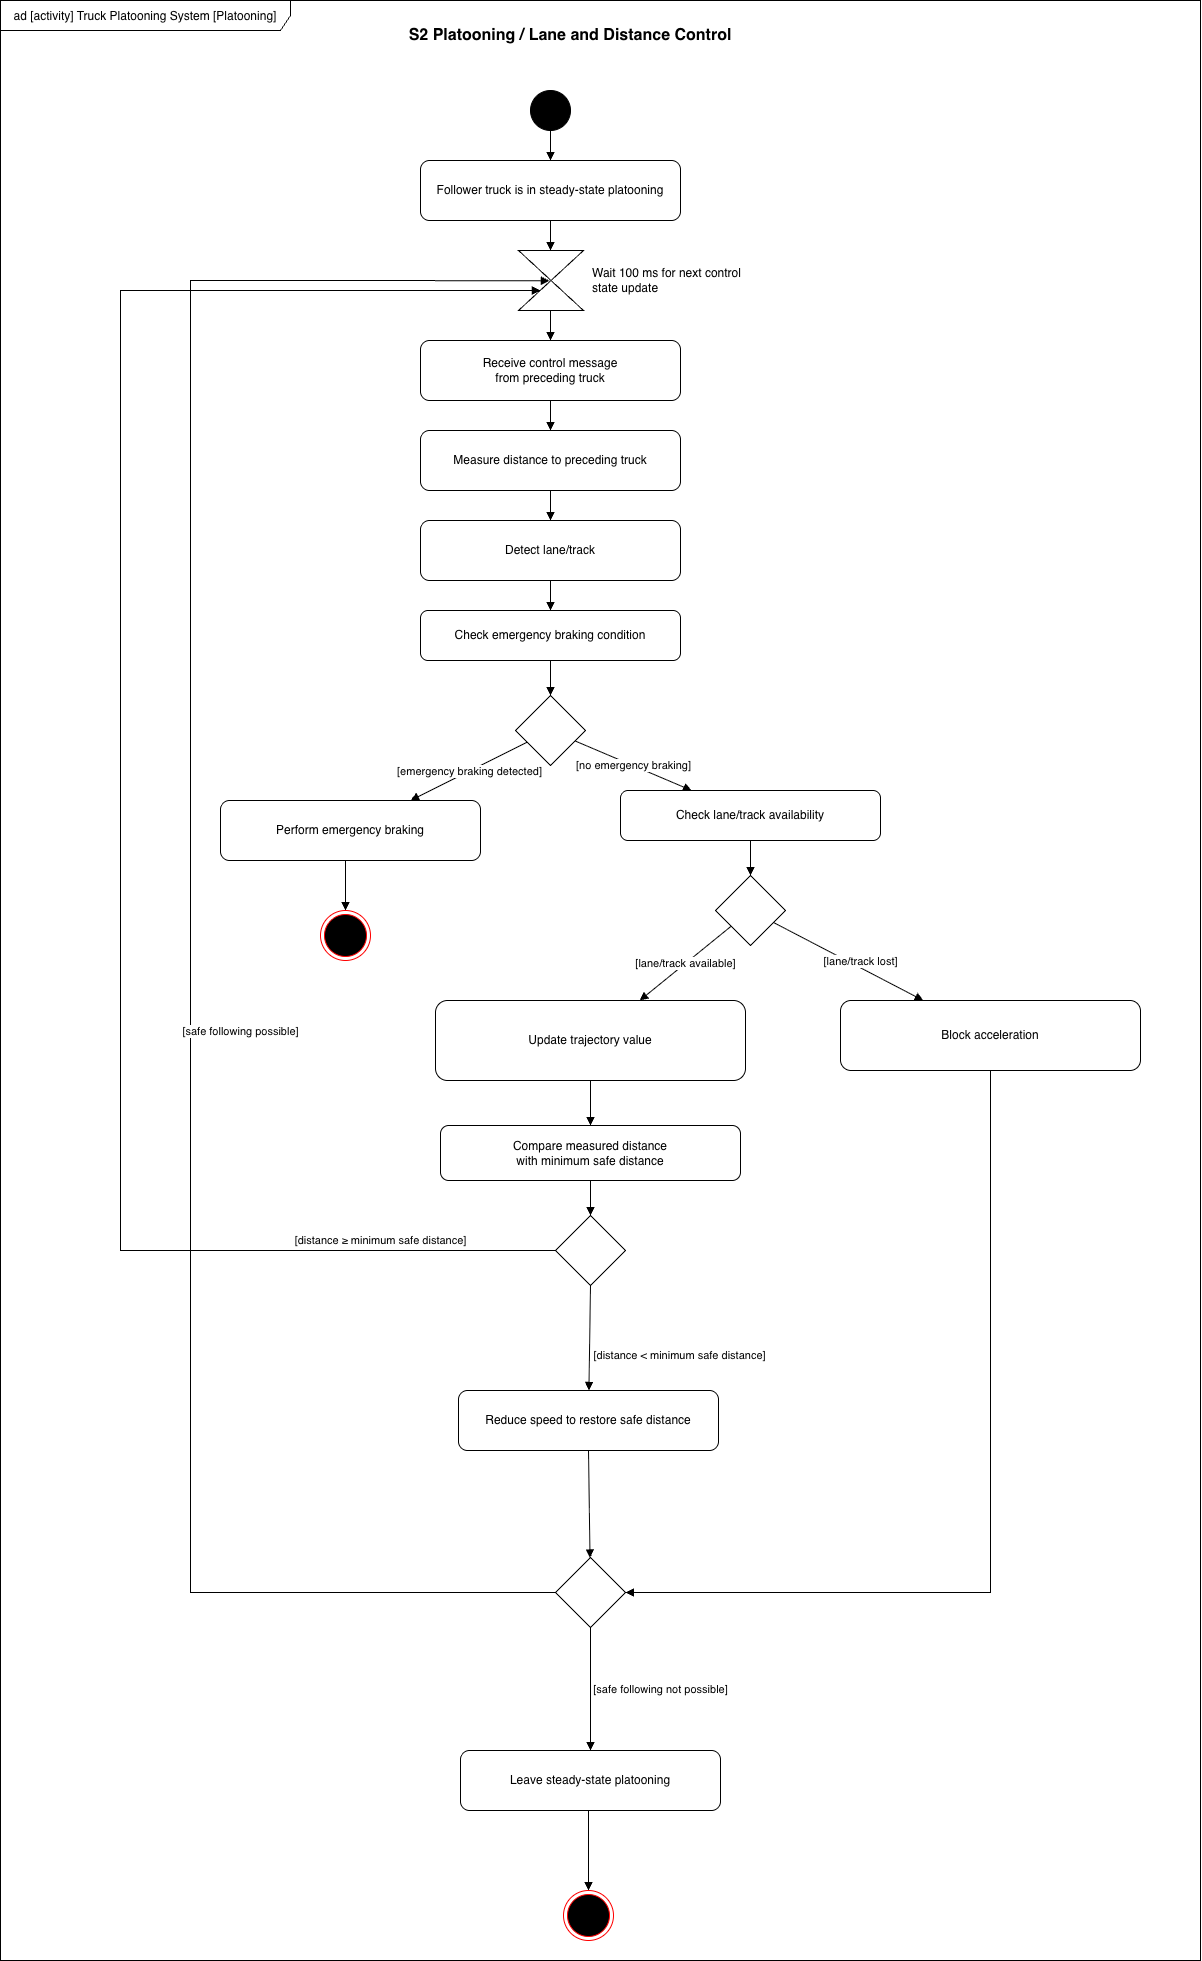

The diagram above was exported from draw.io. Its source (the exported page's mxGraphModel, read from the mxfile embedded in the PNG):
<mxGraphModel dx="1445" dy="454" grid="1" gridSize="10" guides="1" tooltips="1" connect="1" arrows="1" fold="1" page="1" pageScale="1" pageWidth="827" pageHeight="1169" math="0" shadow="0">
  <root>
    <mxCell id="0" />
    <mxCell id="1" parent="0" />
    <mxCell id="bmAVy8J7le0BTn1ouDcb-47" parent="1" style="text;html=1;strokeColor=none;fillColor=none;align=center;verticalAlign=middle;whiteSpace=wrap;rounded=0;fontSize=16;fontStyle=1;" value="S2 Platooning / Lane and Distance Control" vertex="1">
      <mxGeometry height="30" width="660" x="230" y="100" as="geometry" />
    </mxCell>
    <mxCell id="1DN8S2gii616OsoFpuxz-1" parent="1" style="ellipse;whiteSpace=wrap;html=1;aspect=fixed;fillColor=#000000;strokeColor=#000000;fontColor=#000000;" value="" vertex="1">
      <mxGeometry height="40" width="40" x="520" y="170" as="geometry" />
    </mxCell>
    <mxCell id="1DN8S2gii616OsoFpuxz-2" parent="1" style="rounded=1;whiteSpace=wrap;html=1;fillColor=#ffffff;strokeColor=#000000;" value="Follower truck is in steady-state&amp;nbsp;platooning" vertex="1">
      <mxGeometry height="60" width="260" x="410" y="240" as="geometry" />
    </mxCell>
    <mxCell id="1DN8S2gii616OsoFpuxz-3" parent="1" style="rounded=1;whiteSpace=wrap;html=1;fillColor=#ffffff;strokeColor=#000000;" value="Receive control message&lt;br&gt;from preceding truck" vertex="1">
      <mxGeometry height="60" width="260" x="410" y="420" as="geometry" />
    </mxCell>
    <mxCell id="1DN8S2gii616OsoFpuxz-4" parent="1" style="rounded=1;whiteSpace=wrap;html=1;fillColor=#ffffff;strokeColor=#000000;" value="Measure distance to preceding truck" vertex="1">
      <mxGeometry height="60" width="260" x="410" y="510" as="geometry" />
    </mxCell>
    <mxCell id="1DN8S2gii616OsoFpuxz-5" parent="1" style="rounded=1;whiteSpace=wrap;html=1;fillColor=#ffffff;strokeColor=#000000;" value="Detect lane/track" vertex="1">
      <mxGeometry height="60" width="260" x="410" y="600" as="geometry" />
    </mxCell>
    <mxCell id="1DN8S2gii616OsoFpuxz-6" parent="1" style="rounded=1;whiteSpace=wrap;html=1;fillColor=#ffffff;strokeColor=#000000;" value="Check emergency braking condition" vertex="1">
      <mxGeometry height="50" width="260" x="410" y="690" as="geometry" />
    </mxCell>
    <mxCell id="1DN8S2gii616OsoFpuxz-7" parent="1" style="rhombus;whiteSpace=wrap;html=1;fillColor=#ffffff;strokeColor=#000000;" value="" vertex="1">
      <mxGeometry height="70" width="70" x="505" y="775" as="geometry" />
    </mxCell>
    <mxCell id="1DN8S2gii616OsoFpuxz-8" parent="1" style="rounded=1;whiteSpace=wrap;html=1;fillColor=#ffffff;strokeColor=#000000;" value="Perform emergency braking" vertex="1">
      <mxGeometry height="60" width="260" x="210" y="880" as="geometry" />
    </mxCell>
    <mxCell id="1DN8S2gii616OsoFpuxz-9" parent="1" style="rounded=1;whiteSpace=wrap;html=1;fillColor=#ffffff;strokeColor=#000000;" value="Check lane/track availability" vertex="1">
      <mxGeometry height="50" width="260" x="610" y="870" as="geometry" />
    </mxCell>
    <mxCell id="1DN8S2gii616OsoFpuxz-10" parent="1" style="rhombus;whiteSpace=wrap;html=1;fillColor=#ffffff;strokeColor=#000000;" value="" vertex="1">
      <mxGeometry height="70" width="70" x="705" y="955" as="geometry" />
    </mxCell>
    <mxCell id="1DN8S2gii616OsoFpuxz-11" parent="1" style="rounded=1;whiteSpace=wrap;html=1;fillColor=#ffffff;strokeColor=#000000;" value="Block&amp;nbsp;acceleration" vertex="1">
      <mxGeometry height="70" width="300" x="830" y="1080" as="geometry" />
    </mxCell>
    <mxCell id="1DN8S2gii616OsoFpuxz-12" parent="1" style="rounded=1;whiteSpace=wrap;html=1;fillColor=#ffffff;strokeColor=#000000;" value="Update trajectory value" vertex="1">
      <mxGeometry height="80" width="310" x="425" y="1080" as="geometry" />
    </mxCell>
    <mxCell id="1DN8S2gii616OsoFpuxz-13" parent="1" style="rounded=1;whiteSpace=wrap;html=1;fillColor=#ffffff;strokeColor=#000000;" value="Compare measured distance&lt;br&gt;with minimum safe distance" vertex="1">
      <mxGeometry height="55" width="300" x="430" y="1205" as="geometry" />
    </mxCell>
    <mxCell id="1DN8S2gii616OsoFpuxz-14" parent="1" style="rhombus;whiteSpace=wrap;html=1;fillColor=#ffffff;strokeColor=#000000;" value="" vertex="1">
      <mxGeometry height="70" width="70" x="545" y="1295" as="geometry" />
    </mxCell>
    <mxCell id="1DN8S2gii616OsoFpuxz-15" parent="1" style="rounded=1;whiteSpace=wrap;html=1;fillColor=#ffffff;strokeColor=#000000;" value="Reduce speed to restore safe distance" vertex="1">
      <mxGeometry height="60" width="260" x="448" y="1470" as="geometry" />
    </mxCell>
    <mxCell id="1DN8S2gii616OsoFpuxz-16" parent="1" style="rhombus;whiteSpace=wrap;html=1;fillColor=#ffffff;strokeColor=#000000;" value="" vertex="1">
      <mxGeometry height="70" width="70" x="545" y="1637" as="geometry" />
    </mxCell>
    <mxCell id="1DN8S2gii616OsoFpuxz-17" parent="1" style="rounded=1;whiteSpace=wrap;html=1;fillColor=#ffffff;strokeColor=#000000;" value="Leave steady-state&amp;nbsp;platooning" vertex="1">
      <mxGeometry height="60" width="260" x="450" y="1830" as="geometry" />
    </mxCell>
    <mxCell id="1DN8S2gii616OsoFpuxz-18" edge="1" parent="1" source="1DN8S2gii616OsoFpuxz-1" style="endArrow=block;html=1;rounded=0;strokeColor=#000000;" target="1DN8S2gii616OsoFpuxz-2" value="">
      <mxGeometry relative="1" as="geometry" />
    </mxCell>
    <mxCell id="1DN8S2gii616OsoFpuxz-19" edge="1" parent="1" source="1DN8S2gii616OsoFpuxz-2" style="endArrow=block;html=1;rounded=0;strokeColor=#000000;" value="">
      <mxGeometry relative="1" as="geometry">
        <mxPoint x="540" y="330" as="targetPoint" />
      </mxGeometry>
    </mxCell>
    <mxCell id="1DN8S2gii616OsoFpuxz-20" edge="1" parent="1" style="endArrow=block;html=1;rounded=0;strokeColor=#000000;" target="1DN8S2gii616OsoFpuxz-3" value="">
      <mxGeometry relative="1" as="geometry">
        <mxPoint x="540" y="390" as="sourcePoint" />
      </mxGeometry>
    </mxCell>
    <mxCell id="1DN8S2gii616OsoFpuxz-21" edge="1" parent="1" source="1DN8S2gii616OsoFpuxz-3" style="endArrow=block;html=1;rounded=0;strokeColor=#000000;" target="1DN8S2gii616OsoFpuxz-4" value="">
      <mxGeometry relative="1" as="geometry" />
    </mxCell>
    <mxCell id="1DN8S2gii616OsoFpuxz-22" edge="1" parent="1" source="1DN8S2gii616OsoFpuxz-4" style="endArrow=block;html=1;rounded=0;strokeColor=#000000;" target="1DN8S2gii616OsoFpuxz-5" value="">
      <mxGeometry relative="1" as="geometry" />
    </mxCell>
    <mxCell id="1DN8S2gii616OsoFpuxz-23" edge="1" parent="1" source="1DN8S2gii616OsoFpuxz-5" style="endArrow=block;html=1;rounded=0;strokeColor=#000000;" target="1DN8S2gii616OsoFpuxz-6" value="">
      <mxGeometry relative="1" as="geometry" />
    </mxCell>
    <mxCell id="1DN8S2gii616OsoFpuxz-24" edge="1" parent="1" source="1DN8S2gii616OsoFpuxz-6" style="endArrow=block;html=1;rounded=0;strokeColor=#000000;" target="1DN8S2gii616OsoFpuxz-7" value="">
      <mxGeometry relative="1" as="geometry" />
    </mxCell>
    <mxCell id="1DN8S2gii616OsoFpuxz-25" edge="1" parent="1" source="1DN8S2gii616OsoFpuxz-7" style="endArrow=block;html=1;rounded=0;strokeColor=#000000;" target="1DN8S2gii616OsoFpuxz-8" value="[emergency braking detected]">
      <mxGeometry relative="1" as="geometry" />
    </mxCell>
    <mxCell id="1DN8S2gii616OsoFpuxz-26" edge="1" parent="1" source="1DN8S2gii616OsoFpuxz-7" style="endArrow=block;html=1;rounded=0;strokeColor=#000000;" target="1DN8S2gii616OsoFpuxz-9" value="[no emergency braking]">
      <mxGeometry relative="1" as="geometry" />
    </mxCell>
    <mxCell id="1DN8S2gii616OsoFpuxz-27" edge="1" parent="1" source="1DN8S2gii616OsoFpuxz-9" style="endArrow=block;html=1;rounded=0;strokeColor=#000000;" target="1DN8S2gii616OsoFpuxz-10" value="">
      <mxGeometry relative="1" as="geometry" />
    </mxCell>
    <mxCell id="1DN8S2gii616OsoFpuxz-28" edge="1" parent="1" source="1DN8S2gii616OsoFpuxz-10" style="endArrow=block;html=1;rounded=0;strokeColor=#000000;" target="1DN8S2gii616OsoFpuxz-11" value="[lane/track lost]">
      <mxGeometry relative="1" x="0.1216" y="6" as="geometry">
        <mxPoint as="offset" />
      </mxGeometry>
    </mxCell>
    <mxCell id="1DN8S2gii616OsoFpuxz-29" edge="1" parent="1" source="1DN8S2gii616OsoFpuxz-10" style="endArrow=block;html=1;rounded=0;strokeColor=#000000;" target="1DN8S2gii616OsoFpuxz-12" value="[lane/track available]">
      <mxGeometry relative="1" as="geometry" />
    </mxCell>
    <mxCell id="1DN8S2gii616OsoFpuxz-30" edge="1" parent="1" source="1DN8S2gii616OsoFpuxz-12" style="endArrow=block;html=1;rounded=0;strokeColor=#000000;" target="1DN8S2gii616OsoFpuxz-13" value="">
      <mxGeometry relative="1" as="geometry" />
    </mxCell>
    <mxCell id="1DN8S2gii616OsoFpuxz-31" edge="1" parent="1" source="1DN8S2gii616OsoFpuxz-13" style="endArrow=block;html=1;rounded=0;strokeColor=#000000;" target="1DN8S2gii616OsoFpuxz-14" value="">
      <mxGeometry relative="1" as="geometry" />
    </mxCell>
    <mxCell id="1DN8S2gii616OsoFpuxz-32" edge="1" parent="1" source="1DN8S2gii616OsoFpuxz-14" style="endArrow=block;html=1;rounded=0;strokeColor=#000000;exitX=0.5;exitY=1;exitDx=0;exitDy=0;" target="1DN8S2gii616OsoFpuxz-15" value="[distance &lt; minimum safe distance]">
      <mxGeometry relative="1" x="0.3043" y="90" as="geometry">
        <mxPoint as="offset" />
        <Array as="points" />
      </mxGeometry>
    </mxCell>
    <mxCell id="1DN8S2gii616OsoFpuxz-33" edge="1" parent="1" source="1DN8S2gii616OsoFpuxz-15" style="endArrow=block;html=1;rounded=0;strokeColor=#000000;exitX=0.5;exitY=1;exitDx=0;exitDy=0;" target="1DN8S2gii616OsoFpuxz-16" value="">
      <mxGeometry relative="1" as="geometry">
        <Array as="points" />
        <mxPoint x="580" y="1600" as="sourcePoint" />
        <mxPoint x="568.5714285714287" y="1650" as="targetPoint" />
      </mxGeometry>
    </mxCell>
    <mxCell id="1DN8S2gii616OsoFpuxz-34" edge="1" parent="1" source="1DN8S2gii616OsoFpuxz-11" style="endArrow=block;html=1;rounded=0;strokeColor=#000000;entryX=1;entryY=0.5;entryDx=0;entryDy=0;" target="1DN8S2gii616OsoFpuxz-16" value="">
      <mxGeometry relative="1" as="geometry">
        <Array as="points">
          <mxPoint x="980" y="1672" />
        </Array>
        <mxPoint x="720" y="1676.867469879518" as="targetPoint" />
      </mxGeometry>
    </mxCell>
    <mxCell id="1DN8S2gii616OsoFpuxz-35" edge="1" parent="1" source="1DN8S2gii616OsoFpuxz-16" style="endArrow=block;html=1;rounded=0;strokeColor=#000000;entryX=0.475;entryY=0.503;entryDx=0;entryDy=0;entryPerimeter=0;exitX=0;exitY=0.5;exitDx=0;exitDy=0;" target="1DN8S2gii616OsoFpuxz-38" value="[safe following possible]">
      <mxGeometry relative="1" x="-0.0893" y="-50" as="geometry">
        <mxPoint y="1" as="offset" />
        <Array as="points">
          <mxPoint x="180" y="1672" />
          <mxPoint x="180" y="360" />
        </Array>
        <mxPoint x="570" y="1720" as="sourcePoint" />
        <mxPoint x="410" y="360" as="targetPoint" />
      </mxGeometry>
    </mxCell>
    <mxCell id="1DN8S2gii616OsoFpuxz-36" edge="1" parent="1" source="1DN8S2gii616OsoFpuxz-16" style="endArrow=block;html=1;rounded=0;strokeColor=#000000;" target="1DN8S2gii616OsoFpuxz-17" value="[safe following not possible]">
      <mxGeometry relative="1" x="0.0244" y="70" as="geometry">
        <mxPoint y="-1" as="offset" />
      </mxGeometry>
    </mxCell>
    <mxCell id="1DN8S2gii616OsoFpuxz-37" edge="1" parent="1" style="endArrow=block;html=1;rounded=0;strokeColor=#000000;entryX=0.5;entryY=0;entryDx=0;entryDy=0;" target="1DN8S2gii616OsoFpuxz-40" value="">
      <mxGeometry relative="1" as="geometry">
        <mxPoint x="578" y="1890" as="sourcePoint" />
        <mxPoint x="830.8413597897779" y="1955.017704992771" as="targetPoint" />
      </mxGeometry>
    </mxCell>
    <mxCell id="1DN8S2gii616OsoFpuxz-38" parent="1" style="shape=collate;whiteSpace=wrap;html=1;" value="" vertex="1">
      <mxGeometry height="60" width="65" x="508" y="330" as="geometry" />
    </mxCell>
    <mxCell id="1DN8S2gii616OsoFpuxz-39" parent="1" style="rounded=1;whiteSpace=wrap;html=1;fillColor=none;strokeColor=none;align=left;" value="Wait 100 ms for next control state update" vertex="1">
      <mxGeometry height="60" width="160" x="580" y="330" as="geometry" />
    </mxCell>
    <mxCell id="1DN8S2gii616OsoFpuxz-40" parent="1" style="ellipse;html=1;shape=endState;fillColor=#000000;strokeColor=#ff0000;" value="" vertex="1">
      <mxGeometry height="50" width="50" x="553" y="1970" as="geometry" />
    </mxCell>
    <mxCell id="1DN8S2gii616OsoFpuxz-42" edge="1" parent="1" style="endArrow=block;html=1;rounded=0;strokeColor=#000000;entryX=0.5;entryY=0;entryDx=0;entryDy=0;" target="1DN8S2gii616OsoFpuxz-45" value="">
      <mxGeometry relative="1" as="geometry">
        <mxPoint x="335" y="940" as="sourcePoint" />
        <mxPoint x="335" y="990" as="targetPoint" />
      </mxGeometry>
    </mxCell>
    <mxCell id="1DN8S2gii616OsoFpuxz-43" edge="1" parent="1" source="1DN8S2gii616OsoFpuxz-14" style="endArrow=block;html=1;rounded=0;strokeColor=#000000;entryX=0.338;entryY=0.667;entryDx=0;entryDy=0;entryPerimeter=0;exitX=0;exitY=0.5;exitDx=0;exitDy=0;" target="1DN8S2gii616OsoFpuxz-38" value="[distance ≥ minimum safe distance]">
      <mxGeometry relative="1" x="-0.8072" y="-10" as="geometry">
        <mxPoint as="offset" />
        <Array as="points">
          <mxPoint x="110" y="1330" />
          <mxPoint x="110" y="370" />
        </Array>
        <mxPoint x="395" y="2136" as="sourcePoint" />
        <mxPoint x="389" y="824" as="targetPoint" />
      </mxGeometry>
    </mxCell>
    <mxCell id="1DN8S2gii616OsoFpuxz-44" parent="1" style="shape=umlFrame;whiteSpace=wrap;html=1;pointerEvents=0;width=290;height=30;" value="&lt;p class=&quot;p1&quot; style=&quot;margin: 0px; font-style: normal; font-variant: normal; font-size-adjust: none; font-language-override: normal; font-kerning: auto; font-optical-sizing: auto; font-feature-settings: normal; font-variation-settings: normal; font-stretch: normal; font-size: 12px; line-height: normal; font-family: Helvetica; text-align: start;&quot;&gt;ad [activity] Truck Platooning System [Platooning&lt;span style=&quot;color: light-dark(rgb(0, 0, 0), rgb(255, 255, 255)); background-color: transparent;&quot;&gt;]&lt;/span&gt;&lt;/p&gt;" vertex="1">
      <mxGeometry height="1960" width="1200" x="-10" y="80" as="geometry" />
    </mxCell>
    <mxCell id="1DN8S2gii616OsoFpuxz-45" parent="1" style="ellipse;html=1;shape=endState;fillColor=#000000;strokeColor=#ff0000;" value="" vertex="1">
      <mxGeometry height="50" width="50" x="310" y="990" as="geometry" />
    </mxCell>
  </root>
</mxGraphModel>